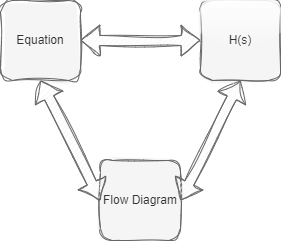

The diagram above was exported from draw.io. Its source (the exported page's mxGraphModel, read from the mxfile embedded in the PNG):
<mxGraphModel dx="951" dy="470" grid="1" gridSize="10" guides="1" tooltips="1" connect="1" arrows="1" fold="1" page="1" pageScale="1" pageWidth="827" pageHeight="1169" background="#ffffff" math="0" shadow="1">
  <root>
    <mxCell id="0" />
    <mxCell id="1" parent="0" />
    <mxCell id="11" value="" style="group;sketch=1;curveFitting=1;jiggle=2;rounded=1;glass=0;shadow=0;fontStyle=0;fillColor=none;strokeColor=none;" parent="1" vertex="1" connectable="0">
      <mxGeometry x="280" y="120" width="280" height="240" as="geometry" />
    </mxCell>
    <mxCell id="2" value="Equation" style="whiteSpace=wrap;html=1;aspect=fixed;sketch=1;curveFitting=1;jiggle=2;rounded=1;fillColor=#f5f5f5;fontColor=#333333;strokeColor=#666666;fillStyle=solid;" parent="11" vertex="1">
      <mxGeometry width="80" height="80" as="geometry" />
    </mxCell>
    <mxCell id="3" value="H(s)" style="whiteSpace=wrap;html=1;aspect=fixed;sketch=1;curveFitting=1;jiggle=2;rounded=1;fillColor=#f5f5f5;strokeColor=#666666;fillStyle=solid;glass=1;shadow=0;fontColor=#333333;" parent="11" vertex="1">
      <mxGeometry x="200" width="80" height="80" as="geometry" />
    </mxCell>
    <mxCell id="4" value="Flow Diagram" style="whiteSpace=wrap;html=1;aspect=fixed;sketch=1;curveFitting=1;jiggle=2;rounded=1;fillColor=#f5f5f5;strokeColor=#666666;fillStyle=solid;fontColor=#333333;" parent="11" vertex="1">
      <mxGeometry x="100" y="160" width="80" height="80" as="geometry" />
    </mxCell>
    <mxCell id="8" value="" style="shape=flexArrow;endArrow=classic;startArrow=classic;html=1;entryX=0;entryY=0.5;entryDx=0;entryDy=0;exitX=0.5;exitY=1;exitDx=0;exitDy=0;sketch=1;curveFitting=1;jiggle=2;fillColor=#f5f5f5;strokeColor=#666666;" parent="11" source="2" target="4" edge="1">
      <mxGeometry width="100" height="100" relative="1" as="geometry">
        <mxPoint x="-80" y="280" as="sourcePoint" />
        <mxPoint x="20" y="180" as="targetPoint" />
      </mxGeometry>
    </mxCell>
    <mxCell id="9" value="" style="shape=flexArrow;endArrow=classic;startArrow=classic;html=1;entryX=0;entryY=0.5;entryDx=0;entryDy=0;exitX=1;exitY=0.5;exitDx=0;exitDy=0;sketch=1;curveFitting=1;jiggle=2;fillColor=#f5f5f5;strokeColor=#666666;" parent="11" source="2" target="3" edge="1">
      <mxGeometry width="100" height="100" relative="1" as="geometry">
        <mxPoint x="110" y="30" as="sourcePoint" />
        <mxPoint x="170" y="150" as="targetPoint" />
      </mxGeometry>
    </mxCell>
    <mxCell id="10" value="" style="shape=flexArrow;endArrow=classic;startArrow=classic;html=1;entryX=0.5;entryY=1;entryDx=0;entryDy=0;exitX=1;exitY=0.5;exitDx=0;exitDy=0;sketch=1;curveFitting=1;jiggle=2;fillColor=#f5f5f5;strokeColor=#666666;" parent="11" source="4" target="3" edge="1">
      <mxGeometry width="100" height="100" relative="1" as="geometry">
        <mxPoint x="210" y="130" as="sourcePoint" />
        <mxPoint x="330" y="130" as="targetPoint" />
      </mxGeometry>
    </mxCell>
  </root>
</mxGraphModel>